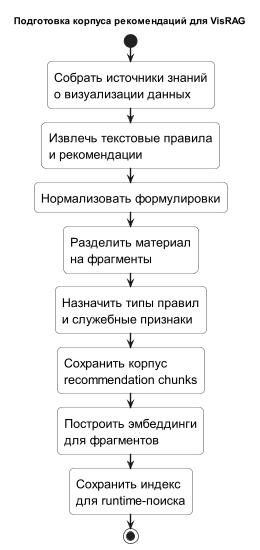

The diagram above was rendered by PlantUML. Its source (embedded in the PNG):
@startuml
title Подготовка корпуса рекомендаций для VisRAG

skinparam shadowing false
skinparam monochrome true
skinparam roundcorner 12
skinparam defaultFontSize 18
skinparam ArrowThickness 2
skinparam linetype ortho
skinparam dpi 600

skinparam activity {
  BorderColor black
  BackgroundColor white
}

start

:Собрать источники знаний\nо визуализации данных;
:Извлечь текстовые правила\nи рекомендации;
:Нормализовать формулировки;
:Разделить материал\nна фрагменты;
:Назначить типы правил\nи служебные признаки;
:Сохранить корпус\nrecommendation chunks;
:Построить эмбеддинги\nдля фрагментов;
:Сохранить индекс\nдля runtime-поиска;

stop
@enduml